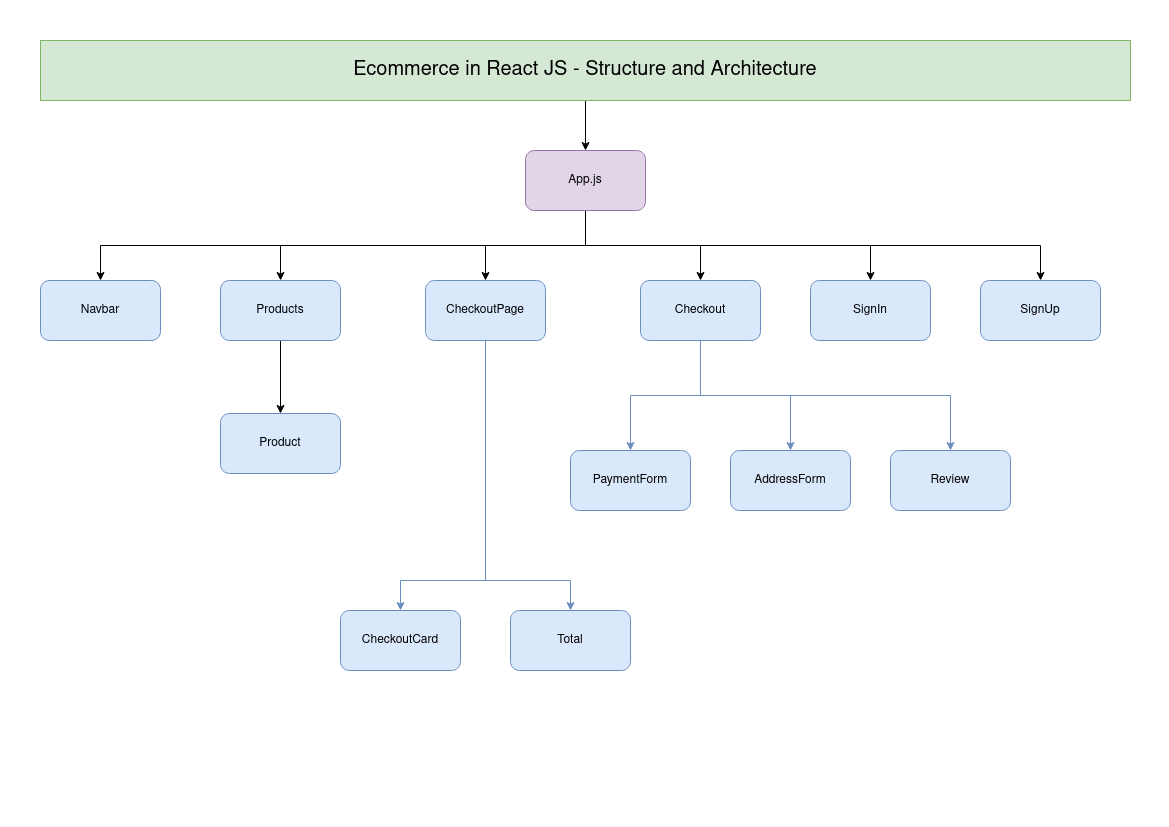

The diagram above was exported from draw.io. Its source (the exported page's mxGraphModel, read from the mxfile embedded in the PNG):
<mxGraphModel dx="1389" dy="831" grid="1" gridSize="10" guides="1" tooltips="1" connect="1" arrows="1" fold="1" page="1" pageScale="1" pageWidth="1169" pageHeight="827" math="0" shadow="0">
  <root>
    <mxCell id="0" />
    <mxCell id="1" parent="0" />
    <mxCell id="ALru2BrERqTp4PdZTHOh-3" style="edgeStyle=orthogonalEdgeStyle;rounded=0;orthogonalLoop=1;jettySize=auto;html=1;entryX=0.5;entryY=0;entryDx=0;entryDy=0;" parent="1" source="ALru2BrERqTp4PdZTHOh-1" target="ALru2BrERqTp4PdZTHOh-2" edge="1">
      <mxGeometry relative="1" as="geometry" />
    </mxCell>
    <mxCell id="ALru2BrERqTp4PdZTHOh-1" value="&lt;font style=&quot;font-size: 20px&quot;&gt;Ecommerce in React JS - Structure and Architecture &lt;/font&gt;" style="rounded=0;whiteSpace=wrap;html=1;fillColor=#d5e8d4;strokeColor=#82b366;" parent="1" vertex="1">
      <mxGeometry x="40" y="40" width="1090" height="60" as="geometry" />
    </mxCell>
    <mxCell id="ALru2BrERqTp4PdZTHOh-16" style="edgeStyle=orthogonalEdgeStyle;rounded=0;orthogonalLoop=1;jettySize=auto;html=1;exitX=0.5;exitY=1;exitDx=0;exitDy=0;" parent="1" source="ALru2BrERqTp4PdZTHOh-2" target="ALru2BrERqTp4PdZTHOh-15" edge="1">
      <mxGeometry relative="1" as="geometry" />
    </mxCell>
    <mxCell id="ALru2BrERqTp4PdZTHOh-17" style="edgeStyle=orthogonalEdgeStyle;rounded=0;orthogonalLoop=1;jettySize=auto;html=1;entryX=0.5;entryY=0;entryDx=0;entryDy=0;" parent="1" source="ALru2BrERqTp4PdZTHOh-2" target="ALru2BrERqTp4PdZTHOh-13" edge="1">
      <mxGeometry relative="1" as="geometry" />
    </mxCell>
    <mxCell id="ALru2BrERqTp4PdZTHOh-18" style="edgeStyle=orthogonalEdgeStyle;rounded=0;orthogonalLoop=1;jettySize=auto;html=1;exitX=0.5;exitY=1;exitDx=0;exitDy=0;entryX=0.5;entryY=0;entryDx=0;entryDy=0;" parent="1" source="ALru2BrERqTp4PdZTHOh-2" target="ALru2BrERqTp4PdZTHOh-12" edge="1">
      <mxGeometry relative="1" as="geometry" />
    </mxCell>
    <mxCell id="ALru2BrERqTp4PdZTHOh-19" style="edgeStyle=orthogonalEdgeStyle;rounded=0;orthogonalLoop=1;jettySize=auto;html=1;exitX=0.5;exitY=1;exitDx=0;exitDy=0;entryX=0.5;entryY=0;entryDx=0;entryDy=0;" parent="1" source="ALru2BrERqTp4PdZTHOh-2" target="ALru2BrERqTp4PdZTHOh-11" edge="1">
      <mxGeometry relative="1" as="geometry" />
    </mxCell>
    <mxCell id="ALru2BrERqTp4PdZTHOh-20" style="edgeStyle=orthogonalEdgeStyle;rounded=0;orthogonalLoop=1;jettySize=auto;html=1;exitX=0.5;exitY=1;exitDx=0;exitDy=0;" parent="1" source="ALru2BrERqTp4PdZTHOh-2" target="ALru2BrERqTp4PdZTHOh-10" edge="1">
      <mxGeometry relative="1" as="geometry" />
    </mxCell>
    <mxCell id="ALru2BrERqTp4PdZTHOh-27" style="edgeStyle=orthogonalEdgeStyle;rounded=0;orthogonalLoop=1;jettySize=auto;html=1;exitX=0.5;exitY=1;exitDx=0;exitDy=0;" parent="1" source="ALru2BrERqTp4PdZTHOh-2" target="ALru2BrERqTp4PdZTHOh-14" edge="1">
      <mxGeometry relative="1" as="geometry" />
    </mxCell>
    <mxCell id="ALru2BrERqTp4PdZTHOh-2" value="App.js" style="rounded=1;whiteSpace=wrap;html=1;fillColor=#e1d5e7;strokeColor=#9673a6;" parent="1" vertex="1">
      <mxGeometry x="525" y="150" width="120" height="60" as="geometry" />
    </mxCell>
    <mxCell id="ALru2BrERqTp4PdZTHOh-4" value="Review" style="rounded=1;whiteSpace=wrap;html=1;fillColor=#dae8fc;strokeColor=#6c8ebf;" parent="1" vertex="1">
      <mxGeometry x="890" y="450" width="120" height="60" as="geometry" />
    </mxCell>
    <mxCell id="ALru2BrERqTp4PdZTHOh-5" value="AddressForm" style="rounded=1;whiteSpace=wrap;html=1;fillColor=#dae8fc;strokeColor=#6c8ebf;" parent="1" vertex="1">
      <mxGeometry x="730" y="450" width="120" height="60" as="geometry" />
    </mxCell>
    <mxCell id="ALru2BrERqTp4PdZTHOh-6" value="PaymentForm" style="rounded=1;whiteSpace=wrap;html=1;fillColor=#dae8fc;strokeColor=#6c8ebf;" parent="1" vertex="1">
      <mxGeometry x="570" y="450" width="120" height="60" as="geometry" />
    </mxCell>
    <mxCell id="ALru2BrERqTp4PdZTHOh-7" value="Total" style="rounded=1;whiteSpace=wrap;html=1;fillColor=#dae8fc;strokeColor=#6c8ebf;" parent="1" vertex="1">
      <mxGeometry x="510" y="610" width="120" height="60" as="geometry" />
    </mxCell>
    <mxCell id="ALru2BrERqTp4PdZTHOh-8" value="CheckoutCard" style="rounded=1;whiteSpace=wrap;html=1;fillColor=#dae8fc;strokeColor=#6c8ebf;" parent="1" vertex="1">
      <mxGeometry x="340" y="610" width="120" height="60" as="geometry" />
    </mxCell>
    <mxCell id="ALru2BrERqTp4PdZTHOh-9" value="Product" style="rounded=1;whiteSpace=wrap;html=1;fillColor=#dae8fc;strokeColor=#6c8ebf;" parent="1" vertex="1">
      <mxGeometry x="220" y="413" width="120" height="60" as="geometry" />
    </mxCell>
    <mxCell id="ALru2BrERqTp4PdZTHOh-10" value="SignUp" style="rounded=1;whiteSpace=wrap;html=1;fillColor=#dae8fc;strokeColor=#6c8ebf;" parent="1" vertex="1">
      <mxGeometry x="980" y="280" width="120" height="60" as="geometry" />
    </mxCell>
    <mxCell id="ALru2BrERqTp4PdZTHOh-11" value="SignIn" style="rounded=1;whiteSpace=wrap;html=1;fillColor=#dae8fc;strokeColor=#6c8ebf;" parent="1" vertex="1">
      <mxGeometry x="810" y="280" width="120" height="60" as="geometry" />
    </mxCell>
    <mxCell id="ALru2BrERqTp4PdZTHOh-21" style="edgeStyle=orthogonalEdgeStyle;rounded=0;orthogonalLoop=1;jettySize=auto;html=1;entryX=0.5;entryY=0;entryDx=0;entryDy=0;fillColor=#dae8fc;strokeColor=#6c8ebf;" parent="1" source="ALru2BrERqTp4PdZTHOh-12" target="ALru2BrERqTp4PdZTHOh-6" edge="1">
      <mxGeometry relative="1" as="geometry" />
    </mxCell>
    <mxCell id="ALru2BrERqTp4PdZTHOh-22" style="edgeStyle=orthogonalEdgeStyle;rounded=0;orthogonalLoop=1;jettySize=auto;html=1;entryX=0.5;entryY=0;entryDx=0;entryDy=0;fillColor=#dae8fc;strokeColor=#6c8ebf;" parent="1" source="ALru2BrERqTp4PdZTHOh-12" target="ALru2BrERqTp4PdZTHOh-5" edge="1">
      <mxGeometry relative="1" as="geometry" />
    </mxCell>
    <mxCell id="ALru2BrERqTp4PdZTHOh-23" style="edgeStyle=orthogonalEdgeStyle;rounded=0;orthogonalLoop=1;jettySize=auto;html=1;exitX=0.5;exitY=1;exitDx=0;exitDy=0;fillColor=#dae8fc;strokeColor=#6c8ebf;" parent="1" source="ALru2BrERqTp4PdZTHOh-12" target="ALru2BrERqTp4PdZTHOh-4" edge="1">
      <mxGeometry relative="1" as="geometry" />
    </mxCell>
    <mxCell id="ALru2BrERqTp4PdZTHOh-12" value="Checkout" style="rounded=1;whiteSpace=wrap;html=1;fillColor=#dae8fc;strokeColor=#6c8ebf;" parent="1" vertex="1">
      <mxGeometry x="640" y="280" width="120" height="60" as="geometry" />
    </mxCell>
    <mxCell id="ALru2BrERqTp4PdZTHOh-24" style="edgeStyle=orthogonalEdgeStyle;rounded=0;orthogonalLoop=1;jettySize=auto;html=1;fillColor=#dae8fc;strokeColor=#6c8ebf;" parent="1" source="ALru2BrERqTp4PdZTHOh-13" edge="1">
      <mxGeometry relative="1" as="geometry">
        <mxPoint x="400" y="610" as="targetPoint" />
        <Array as="points">
          <mxPoint x="485" y="580" />
          <mxPoint x="400" y="580" />
        </Array>
      </mxGeometry>
    </mxCell>
    <mxCell id="ALru2BrERqTp4PdZTHOh-26" style="edgeStyle=orthogonalEdgeStyle;rounded=0;orthogonalLoop=1;jettySize=auto;html=1;fillColor=#dae8fc;strokeColor=#6c8ebf;" parent="1" source="ALru2BrERqTp4PdZTHOh-13" target="ALru2BrERqTp4PdZTHOh-7" edge="1">
      <mxGeometry relative="1" as="geometry">
        <Array as="points">
          <mxPoint x="485" y="580" />
          <mxPoint x="570" y="580" />
        </Array>
      </mxGeometry>
    </mxCell>
    <mxCell id="ALru2BrERqTp4PdZTHOh-13" value="CheckoutPage" style="rounded=1;whiteSpace=wrap;html=1;fillColor=#dae8fc;strokeColor=#6c8ebf;" parent="1" vertex="1">
      <mxGeometry x="425" y="280" width="120" height="60" as="geometry" />
    </mxCell>
    <mxCell id="ALru2BrERqTp4PdZTHOh-28" style="edgeStyle=orthogonalEdgeStyle;rounded=0;orthogonalLoop=1;jettySize=auto;html=1;entryX=0.5;entryY=0;entryDx=0;entryDy=0;" parent="1" source="ALru2BrERqTp4PdZTHOh-14" target="ALru2BrERqTp4PdZTHOh-9" edge="1">
      <mxGeometry relative="1" as="geometry" />
    </mxCell>
    <mxCell id="ALru2BrERqTp4PdZTHOh-14" value="Products" style="rounded=1;whiteSpace=wrap;html=1;fillColor=#dae8fc;strokeColor=#6c8ebf;" parent="1" vertex="1">
      <mxGeometry x="220" y="280" width="120" height="60" as="geometry" />
    </mxCell>
    <mxCell id="ALru2BrERqTp4PdZTHOh-15" value="Navbar" style="rounded=1;whiteSpace=wrap;html=1;fillColor=#dae8fc;strokeColor=#6c8ebf;" parent="1" vertex="1">
      <mxGeometry x="40" y="280" width="120" height="60" as="geometry" />
    </mxCell>
  </root>
</mxGraphModel>